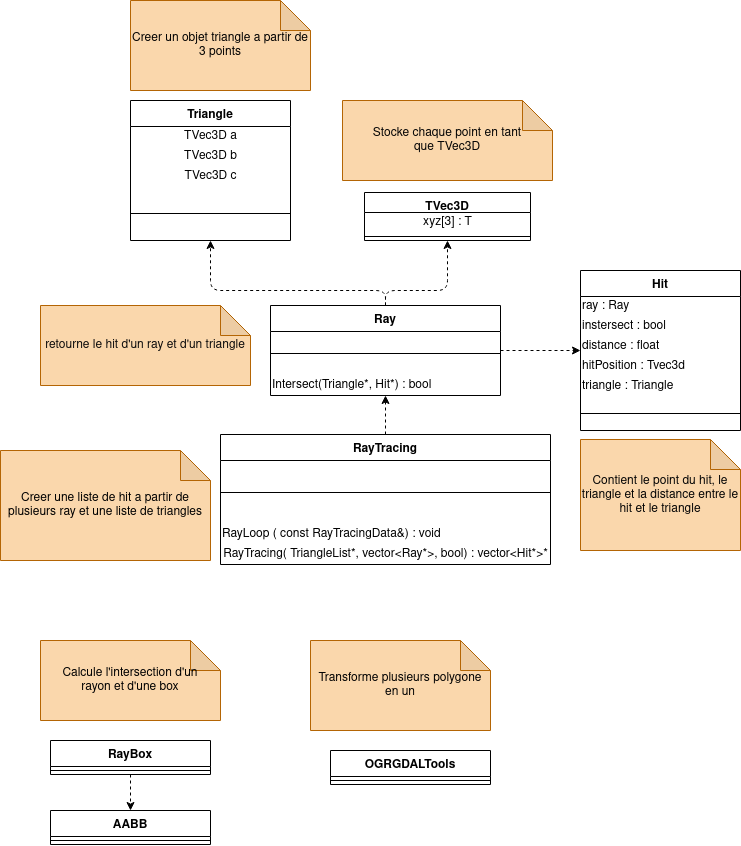

The diagram above was exported from draw.io. Its source (the exported page's mxGraphModel, read from the mxfile embedded in the PNG):
<mxGraphModel dx="1588" dy="939" grid="1" gridSize="10" guides="1" tooltips="1" connect="1" arrows="1" fold="1" page="1" pageScale="1" pageWidth="827" pageHeight="1169" math="0" shadow="0">
  <root>
    <mxCell id="WIyWlLk6GJQsqaUBKTNV-0" />
    <mxCell id="WIyWlLk6GJQsqaUBKTNV-1" parent="WIyWlLk6GJQsqaUBKTNV-0" />
    <mxCell id="0rJt8fTL2mZRu_cYqY86-0" value="Triangle" style="swimlane;fontStyle=1;align=center;verticalAlign=top;childLayout=stackLayout;horizontal=1;startSize=26;horizontalStack=0;resizeParent=1;resizeParentMax=0;resizeLast=0;collapsible=1;marginBottom=0;" parent="WIyWlLk6GJQsqaUBKTNV-1" vertex="1">
      <mxGeometry x="180" y="130" width="160" height="140" as="geometry" />
    </mxCell>
    <mxCell id="0rJt8fTL2mZRu_cYqY86-43" value="TVec3D a" style="text;html=1;align=center;verticalAlign=middle;resizable=0;points=[];autosize=1;" parent="0rJt8fTL2mZRu_cYqY86-0" vertex="1">
      <mxGeometry y="26" width="160" height="20" as="geometry" />
    </mxCell>
    <mxCell id="0rJt8fTL2mZRu_cYqY86-44" value="TVec3D b" style="text;html=1;align=center;verticalAlign=middle;resizable=0;points=[];autosize=1;" parent="0rJt8fTL2mZRu_cYqY86-0" vertex="1">
      <mxGeometry y="46" width="160" height="20" as="geometry" />
    </mxCell>
    <mxCell id="0rJt8fTL2mZRu_cYqY86-45" value="TVec3D c" style="text;html=1;align=center;verticalAlign=middle;resizable=0;points=[];autosize=1;" parent="0rJt8fTL2mZRu_cYqY86-0" vertex="1">
      <mxGeometry y="66" width="160" height="20" as="geometry" />
    </mxCell>
    <mxCell id="0rJt8fTL2mZRu_cYqY86-2" value="" style="line;strokeWidth=1;fillColor=none;align=left;verticalAlign=middle;spacingTop=-1;spacingLeft=3;spacingRight=3;rotatable=0;labelPosition=right;points=[];portConstraint=eastwest;" parent="0rJt8fTL2mZRu_cYqY86-0" vertex="1">
      <mxGeometry y="86" width="160" height="54" as="geometry" />
    </mxCell>
    <mxCell id="0rJt8fTL2mZRu_cYqY86-4" value="Creer un objet triangle a partir de 3 points" style="shape=note;whiteSpace=wrap;html=1;backgroundOutline=1;darkOpacity=0.05;fillColor=#fad7ac;strokeColor=#b46504;" parent="WIyWlLk6GJQsqaUBKTNV-1" vertex="1">
      <mxGeometry x="180" y="30" width="180" height="90" as="geometry" />
    </mxCell>
    <mxCell id="0rJt8fTL2mZRu_cYqY86-5" value="TVec3D" style="swimlane;fontStyle=1;align=center;verticalAlign=top;childLayout=stackLayout;horizontal=1;startSize=20;horizontalStack=0;resizeParent=1;resizeParentMax=0;resizeLast=0;collapsible=1;marginBottom=0;" parent="WIyWlLk6GJQsqaUBKTNV-1" vertex="1">
      <mxGeometry x="414" y="222" width="166" height="48" as="geometry" />
    </mxCell>
    <mxCell id="0rJt8fTL2mZRu_cYqY86-46" value="xyz[3] : T" style="text;html=1;align=center;verticalAlign=middle;resizable=0;points=[];autosize=1;" parent="0rJt8fTL2mZRu_cYqY86-5" vertex="1">
      <mxGeometry y="20" width="166" height="20" as="geometry" />
    </mxCell>
    <mxCell id="0rJt8fTL2mZRu_cYqY86-6" value="" style="line;strokeWidth=1;fillColor=none;align=left;verticalAlign=middle;spacingTop=-1;spacingLeft=3;spacingRight=3;rotatable=0;labelPosition=right;points=[];portConstraint=eastwest;" parent="0rJt8fTL2mZRu_cYqY86-5" vertex="1">
      <mxGeometry y="40" width="166" height="8" as="geometry" />
    </mxCell>
    <mxCell id="0rJt8fTL2mZRu_cYqY86-7" value="&lt;div&gt;&lt;font color=&quot;#050505&quot;&gt;Stocke chaque point en tant&lt;/font&gt;&lt;/div&gt;&lt;div&gt;&lt;font color=&quot;#050505&quot;&gt;que TVec3D&lt;br&gt;&lt;/font&gt;&lt;/div&gt;" style="shape=note;whiteSpace=wrap;html=1;backgroundOutline=1;darkOpacity=0.05;fillColor=#fad7ac;strokeColor=#b46504;" parent="WIyWlLk6GJQsqaUBKTNV-1" vertex="1">
      <mxGeometry x="392" y="130" width="210" height="80" as="geometry" />
    </mxCell>
    <mxCell id="0rJt8fTL2mZRu_cYqY86-8" value="Ray" style="swimlane;fontStyle=1;align=center;verticalAlign=top;childLayout=stackLayout;horizontal=1;startSize=26;horizontalStack=0;resizeParent=1;resizeParentMax=0;resizeLast=0;collapsible=1;marginBottom=0;" parent="WIyWlLk6GJQsqaUBKTNV-1" vertex="1">
      <mxGeometry x="320" y="335" width="230" height="90" as="geometry" />
    </mxCell>
    <mxCell id="0rJt8fTL2mZRu_cYqY86-9" value="" style="line;strokeWidth=1;fillColor=none;align=left;verticalAlign=middle;spacingTop=-1;spacingLeft=3;spacingRight=3;rotatable=0;labelPosition=right;points=[];portConstraint=eastwest;" parent="0rJt8fTL2mZRu_cYqY86-8" vertex="1">
      <mxGeometry y="26" width="230" height="44" as="geometry" />
    </mxCell>
    <mxCell id="0rJt8fTL2mZRu_cYqY86-32" value="Intersect(Triangle*, Hit*) : bool" style="text;html=1;align=left;verticalAlign=middle;resizable=0;points=[];autosize=1;" parent="0rJt8fTL2mZRu_cYqY86-8" vertex="1">
      <mxGeometry y="70" width="230" height="20" as="geometry" />
    </mxCell>
    <mxCell id="0rJt8fTL2mZRu_cYqY86-10" value="RayTracing" style="swimlane;fontStyle=1;align=center;verticalAlign=top;childLayout=stackLayout;horizontal=1;startSize=26;horizontalStack=0;resizeParent=1;resizeParentMax=0;resizeLast=0;collapsible=1;marginBottom=0;" parent="WIyWlLk6GJQsqaUBKTNV-1" vertex="1">
      <mxGeometry x="270" y="464" width="330" height="130" as="geometry" />
    </mxCell>
    <mxCell id="0rJt8fTL2mZRu_cYqY86-11" value="" style="line;strokeWidth=1;fillColor=none;align=left;verticalAlign=middle;spacingTop=-1;spacingLeft=3;spacingRight=3;rotatable=0;labelPosition=right;points=[];portConstraint=eastwest;" parent="0rJt8fTL2mZRu_cYqY86-10" vertex="1">
      <mxGeometry y="26" width="330" height="64" as="geometry" />
    </mxCell>
    <mxCell id="0rJt8fTL2mZRu_cYqY86-34" value="RayLoop ( const RayTracingData&amp;amp;) : void" style="text;html=1;align=left;verticalAlign=middle;resizable=0;points=[];autosize=1;" parent="0rJt8fTL2mZRu_cYqY86-10" vertex="1">
      <mxGeometry y="90" width="330" height="20" as="geometry" />
    </mxCell>
    <mxCell id="0rJt8fTL2mZRu_cYqY86-35" value="RayTracing( TriangleList*, vector&amp;lt;Ray*&amp;gt;, bool) : vector&amp;lt;Hit*&amp;gt;* " style="text;html=1;align=center;verticalAlign=middle;resizable=0;points=[];autosize=1;" parent="0rJt8fTL2mZRu_cYqY86-10" vertex="1">
      <mxGeometry y="110" width="330" height="20" as="geometry" />
    </mxCell>
    <mxCell id="0rJt8fTL2mZRu_cYqY86-12" value="RayBox" style="swimlane;fontStyle=1;align=center;verticalAlign=top;childLayout=stackLayout;horizontal=1;startSize=26;horizontalStack=0;resizeParent=1;resizeParentMax=0;resizeLast=0;collapsible=1;marginBottom=0;" parent="WIyWlLk6GJQsqaUBKTNV-1" vertex="1">
      <mxGeometry x="100" y="770" width="160" height="34" as="geometry" />
    </mxCell>
    <mxCell id="0rJt8fTL2mZRu_cYqY86-13" value="" style="line;strokeWidth=1;fillColor=none;align=left;verticalAlign=middle;spacingTop=-1;spacingLeft=3;spacingRight=3;rotatable=0;labelPosition=right;points=[];portConstraint=eastwest;" parent="0rJt8fTL2mZRu_cYqY86-12" vertex="1">
      <mxGeometry y="26" width="160" height="8" as="geometry" />
    </mxCell>
    <mxCell id="0rJt8fTL2mZRu_cYqY86-14" value="Hit" style="swimlane;fontStyle=1;align=center;verticalAlign=top;childLayout=stackLayout;horizontal=1;startSize=26;horizontalStack=0;resizeParent=1;resizeParentMax=0;resizeLast=0;collapsible=1;marginBottom=0;" parent="WIyWlLk6GJQsqaUBKTNV-1" vertex="1">
      <mxGeometry x="630" y="300" width="160" height="160" as="geometry" />
    </mxCell>
    <mxCell id="0rJt8fTL2mZRu_cYqY86-36" value="ray : Ray" style="text;html=1;align=left;verticalAlign=middle;resizable=0;points=[];autosize=1;" parent="0rJt8fTL2mZRu_cYqY86-14" vertex="1">
      <mxGeometry y="26" width="160" height="20" as="geometry" />
    </mxCell>
    <mxCell id="0rJt8fTL2mZRu_cYqY86-39" value="instersect : bool" style="text;html=1;align=left;verticalAlign=middle;resizable=0;points=[];autosize=1;" parent="0rJt8fTL2mZRu_cYqY86-14" vertex="1">
      <mxGeometry y="46" width="160" height="20" as="geometry" />
    </mxCell>
    <mxCell id="0rJt8fTL2mZRu_cYqY86-40" value="distance : float" style="text;html=1;align=left;verticalAlign=middle;resizable=0;points=[];autosize=1;" parent="0rJt8fTL2mZRu_cYqY86-14" vertex="1">
      <mxGeometry y="66" width="160" height="20" as="geometry" />
    </mxCell>
    <mxCell id="0rJt8fTL2mZRu_cYqY86-41" value="hitPosition : Tvec3d" style="text;html=1;align=left;verticalAlign=middle;resizable=0;points=[];autosize=1;" parent="0rJt8fTL2mZRu_cYqY86-14" vertex="1">
      <mxGeometry y="86" width="160" height="20" as="geometry" />
    </mxCell>
    <mxCell id="0rJt8fTL2mZRu_cYqY86-42" value="triangle : Triangle" style="text;html=1;align=left;verticalAlign=middle;resizable=0;points=[];autosize=1;" parent="0rJt8fTL2mZRu_cYqY86-14" vertex="1">
      <mxGeometry y="106" width="160" height="20" as="geometry" />
    </mxCell>
    <mxCell id="0rJt8fTL2mZRu_cYqY86-15" value="" style="line;strokeWidth=1;fillColor=none;align=left;verticalAlign=middle;spacingTop=-1;spacingLeft=3;spacingRight=3;rotatable=0;labelPosition=right;points=[];portConstraint=eastwest;" parent="0rJt8fTL2mZRu_cYqY86-14" vertex="1">
      <mxGeometry y="126" width="160" height="34" as="geometry" />
    </mxCell>
    <mxCell id="0rJt8fTL2mZRu_cYqY86-16" value="" style="endArrow=classic;html=1;exitX=0.5;exitY=0;exitDx=0;exitDy=0;dashed=1;entryX=0.5;entryY=1;entryDx=0;entryDy=0;" parent="WIyWlLk6GJQsqaUBKTNV-1" source="0rJt8fTL2mZRu_cYqY86-8" target="0rJt8fTL2mZRu_cYqY86-5" edge="1">
      <mxGeometry width="50" height="50" relative="1" as="geometry">
        <mxPoint x="390" y="450" as="sourcePoint" />
        <mxPoint x="490" y="220" as="targetPoint" />
        <Array as="points">
          <mxPoint x="435" y="320" />
          <mxPoint x="497" y="320" />
        </Array>
      </mxGeometry>
    </mxCell>
    <mxCell id="0rJt8fTL2mZRu_cYqY86-17" value="" style="endArrow=classic;html=1;exitX=0.5;exitY=0;exitDx=0;exitDy=0;entryX=0.5;entryY=1;entryDx=0;entryDy=0;dashed=1;" parent="WIyWlLk6GJQsqaUBKTNV-1" source="0rJt8fTL2mZRu_cYqY86-8" target="0rJt8fTL2mZRu_cYqY86-0" edge="1">
      <mxGeometry width="50" height="50" relative="1" as="geometry">
        <mxPoint x="390" y="450" as="sourcePoint" />
        <mxPoint x="440" y="400" as="targetPoint" />
        <Array as="points">
          <mxPoint x="435" y="320" />
          <mxPoint x="260" y="320" />
        </Array>
      </mxGeometry>
    </mxCell>
    <mxCell id="0rJt8fTL2mZRu_cYqY86-18" value="&lt;div&gt;&lt;font color=&quot;#000000&quot;&gt;Calcule l'intersection d'un&lt;/font&gt;&lt;/div&gt;&lt;div&gt;&lt;font color=&quot;#000000&quot;&gt;rayon et d'une box&lt;br&gt;&lt;/font&gt;&lt;/div&gt;" style="shape=note;whiteSpace=wrap;html=1;backgroundOutline=1;darkOpacity=0.05;fillColor=#fad7ac;strokeColor=#b46504;" parent="WIyWlLk6GJQsqaUBKTNV-1" vertex="1">
      <mxGeometry x="90" y="670" width="180" height="80" as="geometry" />
    </mxCell>
    <mxCell id="0rJt8fTL2mZRu_cYqY86-20" value="" style="endArrow=classic;html=1;dashed=1;exitX=0.5;exitY=1;exitDx=0;exitDy=0;entryX=0.5;entryY=0;entryDx=0;entryDy=0;" parent="WIyWlLk6GJQsqaUBKTNV-1" source="0rJt8fTL2mZRu_cYqY86-12" target="0rJt8fTL2mZRu_cYqY86-21" edge="1">
      <mxGeometry width="50" height="50" relative="1" as="geometry">
        <mxPoint x="400" y="860" as="sourcePoint" />
        <mxPoint x="180" y="910" as="targetPoint" />
      </mxGeometry>
    </mxCell>
    <mxCell id="0rJt8fTL2mZRu_cYqY86-21" value="AABB" style="swimlane;fontStyle=1;align=center;verticalAlign=top;childLayout=stackLayout;horizontal=1;startSize=26;horizontalStack=0;resizeParent=1;resizeParentMax=0;resizeLast=0;collapsible=1;marginBottom=0;" parent="WIyWlLk6GJQsqaUBKTNV-1" vertex="1">
      <mxGeometry x="100" y="840" width="160" height="34" as="geometry" />
    </mxCell>
    <mxCell id="0rJt8fTL2mZRu_cYqY86-22" value="" style="line;strokeWidth=1;fillColor=none;align=left;verticalAlign=middle;spacingTop=-1;spacingLeft=3;spacingRight=3;rotatable=0;labelPosition=right;points=[];portConstraint=eastwest;" parent="0rJt8fTL2mZRu_cYqY86-21" vertex="1">
      <mxGeometry y="26" width="160" height="8" as="geometry" />
    </mxCell>
    <mxCell id="0rJt8fTL2mZRu_cYqY86-23" value="" style="endArrow=classic;html=1;dashed=1;exitX=0.5;exitY=0;exitDx=0;exitDy=0;entryX=0.5;entryY=1;entryDx=0;entryDy=0;" parent="WIyWlLk6GJQsqaUBKTNV-1" source="0rJt8fTL2mZRu_cYqY86-10" target="0rJt8fTL2mZRu_cYqY86-8" edge="1">
      <mxGeometry width="50" height="50" relative="1" as="geometry">
        <mxPoint x="390" y="530" as="sourcePoint" />
        <mxPoint x="440" y="480" as="targetPoint" />
      </mxGeometry>
    </mxCell>
    <mxCell id="0rJt8fTL2mZRu_cYqY86-24" value="&lt;font color=&quot;#000000&quot;&gt;Creer une liste de hit a partir de plusieurs ray et une liste de triangles&lt;/font&gt;" style="shape=note;whiteSpace=wrap;html=1;backgroundOutline=1;darkOpacity=0.05;fillColor=#fad7ac;strokeColor=#b46504;" parent="WIyWlLk6GJQsqaUBKTNV-1" vertex="1">
      <mxGeometry x="50" y="480" width="210" height="110" as="geometry" />
    </mxCell>
    <mxCell id="0rJt8fTL2mZRu_cYqY86-25" value="&lt;font color=&quot;#0D0C0C&quot;&gt;retourne le hit d'un ray et d'un triangle&lt;/font&gt;" style="shape=note;whiteSpace=wrap;html=1;backgroundOutline=1;darkOpacity=0.05;fillColor=#fad7ac;strokeColor=#b46504;" parent="WIyWlLk6GJQsqaUBKTNV-1" vertex="1">
      <mxGeometry x="90" y="335" width="210" height="80" as="geometry" />
    </mxCell>
    <mxCell id="0rJt8fTL2mZRu_cYqY86-26" value="" style="endArrow=classic;html=1;dashed=1;exitX=1;exitY=0.5;exitDx=0;exitDy=0;entryX=0;entryY=0.5;entryDx=0;entryDy=0;" parent="WIyWlLk6GJQsqaUBKTNV-1" source="0rJt8fTL2mZRu_cYqY86-8" target="0rJt8fTL2mZRu_cYqY86-14" edge="1">
      <mxGeometry width="50" height="50" relative="1" as="geometry">
        <mxPoint x="390" y="420" as="sourcePoint" />
        <mxPoint x="440" y="370" as="targetPoint" />
      </mxGeometry>
    </mxCell>
    <mxCell id="0rJt8fTL2mZRu_cYqY86-27" value="&lt;font color=&quot;#050505&quot;&gt;Contient le point du hit, le triangle et la distance entre le hit et le triangle&lt;/font&gt;" style="shape=note;whiteSpace=wrap;html=1;backgroundOutline=1;darkOpacity=0.05;fillColor=#fad7ac;strokeColor=#b46504;" parent="WIyWlLk6GJQsqaUBKTNV-1" vertex="1">
      <mxGeometry x="630" y="469" width="160" height="111" as="geometry" />
    </mxCell>
    <mxCell id="0rJt8fTL2mZRu_cYqY86-28" value="OGRGDALTools" style="swimlane;fontStyle=1;align=center;verticalAlign=top;childLayout=stackLayout;horizontal=1;startSize=26;horizontalStack=0;resizeParent=1;resizeParentMax=0;resizeLast=0;collapsible=1;marginBottom=0;" parent="WIyWlLk6GJQsqaUBKTNV-1" vertex="1">
      <mxGeometry x="380" y="780" width="160" height="34" as="geometry" />
    </mxCell>
    <mxCell id="0rJt8fTL2mZRu_cYqY86-29" value="" style="line;strokeWidth=1;fillColor=none;align=left;verticalAlign=middle;spacingTop=-1;spacingLeft=3;spacingRight=3;rotatable=0;labelPosition=right;points=[];portConstraint=eastwest;" parent="0rJt8fTL2mZRu_cYqY86-28" vertex="1">
      <mxGeometry y="26" width="160" height="8" as="geometry" />
    </mxCell>
    <mxCell id="0rJt8fTL2mZRu_cYqY86-30" value="&lt;font color=&quot;#030303&quot;&gt;Transforme plusieurs polygone en un&lt;/font&gt;" style="shape=note;whiteSpace=wrap;html=1;backgroundOutline=1;darkOpacity=0.05;fillColor=#fad7ac;strokeColor=#b46504;" parent="WIyWlLk6GJQsqaUBKTNV-1" vertex="1">
      <mxGeometry x="360" y="670" width="180" height="90" as="geometry" />
    </mxCell>
  </root>
</mxGraphModel>